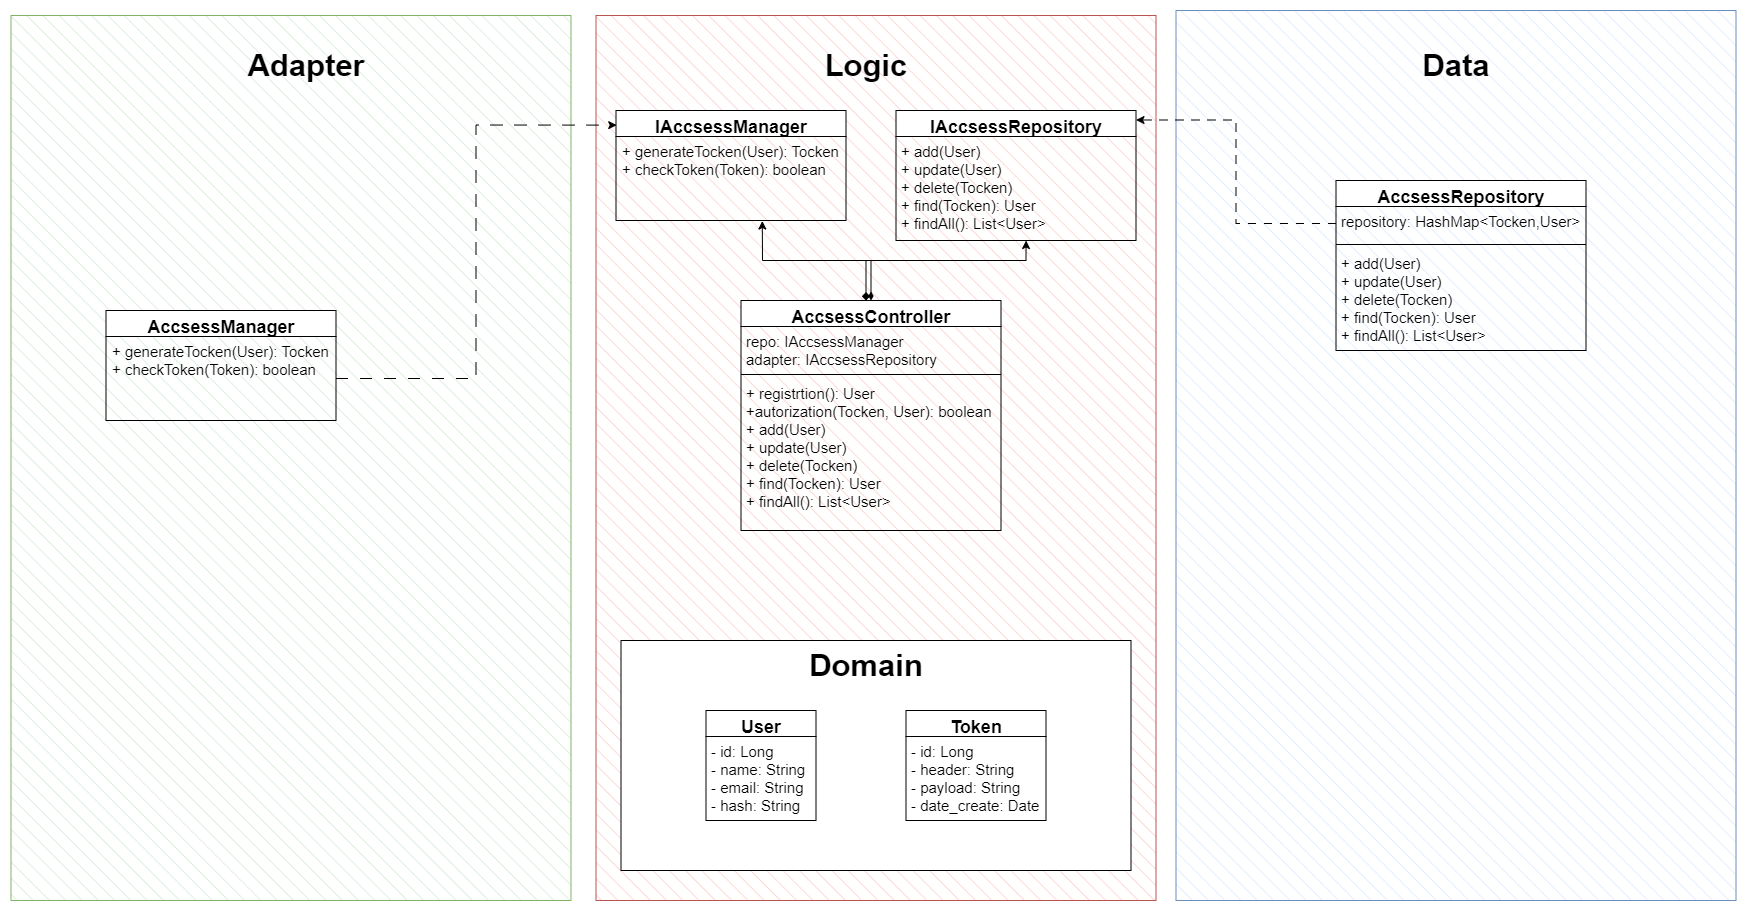

The diagram above was exported from draw.io. Its source (the exported page's mxGraphModel, read from the mxfile embedded in the PNG):
<mxGraphModel dx="5070" dy="3796" grid="1" gridSize="10" guides="1" tooltips="1" connect="1" arrows="1" fold="1" page="1" pageScale="1" pageWidth="827" pageHeight="1169" math="0" shadow="0">
  <root>
    <mxCell id="0" />
    <mxCell id="1" parent="0" />
    <mxCell id="MoiH3iWSEoWKERH1iHi7-1" value="" style="rounded=0;whiteSpace=wrap;html=1;rotation=90;fillColor=#d5e8d4;strokeColor=#82b366;fillStyle=hatch;" vertex="1" parent="1">
      <mxGeometry x="4320" y="1477.5" width="885" height="560" as="geometry" />
    </mxCell>
    <mxCell id="MoiH3iWSEoWKERH1iHi7-3" value="" style="rounded=0;whiteSpace=wrap;html=1;rotation=90;fillColor=#f8cecc;strokeColor=#b85450;fillStyle=hatch;" vertex="1" parent="1">
      <mxGeometry x="4905" y="1477.5" width="885" height="560" as="geometry" />
    </mxCell>
    <mxCell id="MoiH3iWSEoWKERH1iHi7-4" value="" style="rounded=0;whiteSpace=wrap;html=1;rotation=90;fillColor=#dae8fc;strokeColor=#6c8ebf;fillStyle=hatch;" vertex="1" parent="1">
      <mxGeometry x="5482.5" y="1475" width="890" height="560" as="geometry" />
    </mxCell>
    <mxCell id="MoiH3iWSEoWKERH1iHi7-5" value="&lt;b&gt;&lt;font style=&quot;font-size: 31px;&quot;&gt;Adapter&lt;/font&gt;&lt;/b&gt;" style="text;html=1;strokeColor=none;fillColor=none;align=center;verticalAlign=middle;whiteSpace=wrap;rounded=0;" vertex="1" parent="1">
      <mxGeometry x="4747.5" y="1350" width="60" height="30" as="geometry" />
    </mxCell>
    <mxCell id="MoiH3iWSEoWKERH1iHi7-7" value="&lt;b&gt;&lt;font style=&quot;font-size: 31px;&quot;&gt;Logic&lt;/font&gt;&lt;/b&gt;" style="text;html=1;strokeColor=none;fillColor=none;align=center;verticalAlign=middle;whiteSpace=wrap;rounded=0;" vertex="1" parent="1">
      <mxGeometry x="5307.5" y="1350" width="60" height="30" as="geometry" />
    </mxCell>
    <mxCell id="MoiH3iWSEoWKERH1iHi7-8" value="&lt;b&gt;&lt;font style=&quot;font-size: 31px;&quot;&gt;Data&lt;/font&gt;&lt;/b&gt;" style="text;html=1;strokeColor=none;fillColor=none;align=center;verticalAlign=middle;whiteSpace=wrap;rounded=0;" vertex="1" parent="1">
      <mxGeometry x="5897.5" y="1350" width="60" height="30" as="geometry" />
    </mxCell>
    <mxCell id="MoiH3iWSEoWKERH1iHi7-28" value="" style="rounded=0;whiteSpace=wrap;html=1;" vertex="1" parent="1">
      <mxGeometry x="5092.5" y="1940" width="510" height="230" as="geometry" />
    </mxCell>
    <mxCell id="MoiH3iWSEoWKERH1iHi7-29" value="&lt;b&gt;&lt;font style=&quot;font-size: 31px;&quot;&gt;Domain&lt;/font&gt;&lt;/b&gt;" style="text;html=1;strokeColor=none;fillColor=none;align=center;verticalAlign=middle;whiteSpace=wrap;rounded=0;" vertex="1" parent="1">
      <mxGeometry x="5307.5" y="1950" width="60" height="30" as="geometry" />
    </mxCell>
    <mxCell id="MoiH3iWSEoWKERH1iHi7-40" value="&lt;b style=&quot;border-color: var(--border-color);&quot;&gt;&lt;font style=&quot;border-color: var(--border-color); font-size: 18px;&quot;&gt;AccsessRepository&lt;/font&gt;&lt;/b&gt;" style="swimlane;fontStyle=1;align=center;verticalAlign=top;childLayout=stackLayout;horizontal=1;startSize=26;horizontalStack=0;resizeParent=1;resizeParentMax=0;resizeLast=0;collapsible=1;marginBottom=0;whiteSpace=wrap;html=1;" vertex="1" parent="1">
      <mxGeometry x="5807.5" y="1480" width="250" height="170" as="geometry" />
    </mxCell>
    <mxCell id="MoiH3iWSEoWKERH1iHi7-41" value="&lt;span style=&quot;font-size: 15px;&quot;&gt;repository: HashMap&amp;lt;Tocken,User&amp;gt;&lt;br&gt;&lt;/span&gt;" style="text;strokeColor=none;fillColor=none;align=left;verticalAlign=top;spacingLeft=4;spacingRight=4;overflow=hidden;rotatable=0;points=[[0,0.5],[1,0.5]];portConstraint=eastwest;whiteSpace=wrap;html=1;" vertex="1" parent="MoiH3iWSEoWKERH1iHi7-40">
      <mxGeometry y="26" width="250" height="34" as="geometry" />
    </mxCell>
    <mxCell id="MoiH3iWSEoWKERH1iHi7-42" value="" style="line;strokeWidth=1;fillColor=none;align=left;verticalAlign=middle;spacingTop=-1;spacingLeft=3;spacingRight=3;rotatable=0;labelPosition=right;points=[];portConstraint=eastwest;strokeColor=inherit;" vertex="1" parent="MoiH3iWSEoWKERH1iHi7-40">
      <mxGeometry y="60" width="250" height="8" as="geometry" />
    </mxCell>
    <mxCell id="MoiH3iWSEoWKERH1iHi7-43" value="&lt;font style=&quot;font-size: 15px;&quot;&gt;+ add(User)&lt;br style=&quot;border-color: var(--border-color);&quot;&gt;+ update(User)&lt;br style=&quot;border-color: var(--border-color);&quot;&gt;+ delete(Tocken)&lt;br style=&quot;border-color: var(--border-color);&quot;&gt;+ find(Tocken): User&lt;br style=&quot;border-color: var(--border-color);&quot;&gt;+ findAll(): List&amp;lt;User&amp;gt;&lt;br&gt;&lt;/font&gt;" style="text;strokeColor=none;fillColor=none;align=left;verticalAlign=top;spacingLeft=4;spacingRight=4;overflow=hidden;rotatable=0;points=[[0,0.5],[1,0.5]];portConstraint=eastwest;whiteSpace=wrap;html=1;" vertex="1" parent="MoiH3iWSEoWKERH1iHi7-40">
      <mxGeometry y="68" width="250" height="102" as="geometry" />
    </mxCell>
    <mxCell id="MoiH3iWSEoWKERH1iHi7-44" value="&lt;b style=&quot;border-color: var(--border-color);&quot;&gt;&lt;font style=&quot;border-color: var(--border-color); font-size: 18px;&quot;&gt;AccsessManager&lt;/font&gt;&lt;/b&gt;" style="swimlane;fontStyle=1;align=center;verticalAlign=top;childLayout=stackLayout;horizontal=1;startSize=26;horizontalStack=0;resizeParent=1;resizeParentMax=0;resizeLast=0;collapsible=1;marginBottom=0;whiteSpace=wrap;html=1;" vertex="1" parent="1">
      <mxGeometry x="4577.5" y="1610" width="230" height="110" as="geometry" />
    </mxCell>
    <mxCell id="MoiH3iWSEoWKERH1iHi7-45" value="&lt;font style=&quot;font-size: 15px;&quot;&gt;+ generateTocken(User): Tocken&lt;br&gt;+ checkToken(Token): boolean&lt;br&gt;&lt;/font&gt;" style="text;strokeColor=none;fillColor=none;align=left;verticalAlign=top;spacingLeft=4;spacingRight=4;overflow=hidden;rotatable=0;points=[[0,0.5],[1,0.5]];portConstraint=eastwest;whiteSpace=wrap;html=1;" vertex="1" parent="MoiH3iWSEoWKERH1iHi7-44">
      <mxGeometry y="26" width="230" height="84" as="geometry" />
    </mxCell>
    <mxCell id="MoiH3iWSEoWKERH1iHi7-48" value="&lt;b style=&quot;border-color: var(--border-color);&quot;&gt;&lt;font style=&quot;border-color: var(--border-color); font-size: 18px;&quot;&gt;IAccsessManager&lt;/font&gt;&lt;/b&gt;" style="swimlane;fontStyle=1;align=center;verticalAlign=top;childLayout=stackLayout;horizontal=1;startSize=26;horizontalStack=0;resizeParent=1;resizeParentMax=0;resizeLast=0;collapsible=1;marginBottom=0;whiteSpace=wrap;html=1;" vertex="1" parent="1">
      <mxGeometry x="5087.5" y="1410" width="230" height="110" as="geometry" />
    </mxCell>
    <mxCell id="MoiH3iWSEoWKERH1iHi7-49" value="&lt;font style=&quot;font-size: 15px;&quot;&gt;+ generateTocken(User): Tocken&lt;br&gt;+ checkToken(Token): boolean&lt;br&gt;&lt;/font&gt;" style="text;strokeColor=none;fillColor=none;align=left;verticalAlign=top;spacingLeft=4;spacingRight=4;overflow=hidden;rotatable=0;points=[[0,0.5],[1,0.5]];portConstraint=eastwest;whiteSpace=wrap;html=1;" vertex="1" parent="MoiH3iWSEoWKERH1iHi7-48">
      <mxGeometry y="26" width="230" height="84" as="geometry" />
    </mxCell>
    <mxCell id="MoiH3iWSEoWKERH1iHi7-50" style="edgeStyle=orthogonalEdgeStyle;rounded=0;orthogonalLoop=1;jettySize=auto;html=1;entryX=0.003;entryY=0.133;entryDx=0;entryDy=0;entryPerimeter=0;dashed=1;dashPattern=12 12;" edge="1" parent="1" source="MoiH3iWSEoWKERH1iHi7-45" target="MoiH3iWSEoWKERH1iHi7-48">
      <mxGeometry relative="1" as="geometry" />
    </mxCell>
    <mxCell id="MoiH3iWSEoWKERH1iHi7-51" value="&lt;b style=&quot;border-color: var(--border-color);&quot;&gt;&lt;font style=&quot;border-color: var(--border-color); font-size: 18px;&quot;&gt;IAccsessRepository&lt;/font&gt;&lt;/b&gt;" style="swimlane;fontStyle=1;align=center;verticalAlign=top;childLayout=stackLayout;horizontal=1;startSize=26;horizontalStack=0;resizeParent=1;resizeParentMax=0;resizeLast=0;collapsible=1;marginBottom=0;whiteSpace=wrap;html=1;" vertex="1" parent="1">
      <mxGeometry x="5367.5" y="1410" width="240" height="130" as="geometry" />
    </mxCell>
    <mxCell id="MoiH3iWSEoWKERH1iHi7-52" value="&lt;font style=&quot;font-size: 15px;&quot;&gt;+ add(User)&lt;br style=&quot;border-color: var(--border-color);&quot;&gt;+ update(User)&lt;br style=&quot;border-color: var(--border-color);&quot;&gt;+ delete(Tocken)&lt;br style=&quot;border-color: var(--border-color);&quot;&gt;+ find(Tocken): User&lt;br style=&quot;border-color: var(--border-color);&quot;&gt;+ findAll(): List&amp;lt;User&amp;gt;&lt;br&gt;&lt;/font&gt;" style="text;strokeColor=none;fillColor=none;align=left;verticalAlign=top;spacingLeft=4;spacingRight=4;overflow=hidden;rotatable=0;points=[[0,0.5],[1,0.5]];portConstraint=eastwest;whiteSpace=wrap;html=1;" vertex="1" parent="MoiH3iWSEoWKERH1iHi7-51">
      <mxGeometry y="26" width="240" height="104" as="geometry" />
    </mxCell>
    <mxCell id="MoiH3iWSEoWKERH1iHi7-53" style="edgeStyle=orthogonalEdgeStyle;rounded=0;orthogonalLoop=1;jettySize=auto;html=1;entryX=1;entryY=0.073;entryDx=0;entryDy=0;entryPerimeter=0;dashed=1;dashPattern=8 8;" edge="1" parent="1" source="MoiH3iWSEoWKERH1iHi7-41" target="MoiH3iWSEoWKERH1iHi7-51">
      <mxGeometry relative="1" as="geometry" />
    </mxCell>
    <mxCell id="MoiH3iWSEoWKERH1iHi7-58" style="edgeStyle=orthogonalEdgeStyle;rounded=0;orthogonalLoop=1;jettySize=auto;html=1;entryX=0.636;entryY=1.006;entryDx=0;entryDy=0;entryPerimeter=0;startArrow=diamondThin;startFill=1;" edge="1" parent="1" source="MoiH3iWSEoWKERH1iHi7-54" target="MoiH3iWSEoWKERH1iHi7-49">
      <mxGeometry relative="1" as="geometry" />
    </mxCell>
    <mxCell id="MoiH3iWSEoWKERH1iHi7-59" style="edgeStyle=orthogonalEdgeStyle;rounded=0;orthogonalLoop=1;jettySize=auto;html=1;entryX=0.542;entryY=1;entryDx=0;entryDy=0;entryPerimeter=0;startArrow=diamond;startFill=1;" edge="1" parent="1" source="MoiH3iWSEoWKERH1iHi7-54" target="MoiH3iWSEoWKERH1iHi7-52">
      <mxGeometry relative="1" as="geometry">
        <Array as="points">
          <mxPoint x="5337.5" y="1560" />
          <mxPoint x="5497.5" y="1560" />
        </Array>
      </mxGeometry>
    </mxCell>
    <mxCell id="MoiH3iWSEoWKERH1iHi7-54" value="&lt;b style=&quot;border-color: var(--border-color);&quot;&gt;&lt;font style=&quot;border-color: var(--border-color); font-size: 18px;&quot;&gt;AccsessController&lt;/font&gt;&lt;/b&gt;" style="swimlane;fontStyle=1;align=center;verticalAlign=top;childLayout=stackLayout;horizontal=1;startSize=26;horizontalStack=0;resizeParent=1;resizeParentMax=0;resizeLast=0;collapsible=1;marginBottom=0;whiteSpace=wrap;html=1;" vertex="1" parent="1">
      <mxGeometry x="5212.5" y="1600" width="260" height="230" as="geometry" />
    </mxCell>
    <mxCell id="MoiH3iWSEoWKERH1iHi7-55" value="&lt;span style=&quot;font-size: 15px;&quot;&gt;repo: IAccsessManager&lt;br&gt;adapter: IAccsessRepository&lt;br&gt;&lt;/span&gt;" style="text;strokeColor=none;fillColor=none;align=left;verticalAlign=top;spacingLeft=4;spacingRight=4;overflow=hidden;rotatable=0;points=[[0,0.5],[1,0.5]];portConstraint=eastwest;whiteSpace=wrap;html=1;" vertex="1" parent="MoiH3iWSEoWKERH1iHi7-54">
      <mxGeometry y="26" width="260" height="44" as="geometry" />
    </mxCell>
    <mxCell id="MoiH3iWSEoWKERH1iHi7-56" value="" style="line;strokeWidth=1;fillColor=none;align=left;verticalAlign=middle;spacingTop=-1;spacingLeft=3;spacingRight=3;rotatable=0;labelPosition=right;points=[];portConstraint=eastwest;strokeColor=inherit;" vertex="1" parent="MoiH3iWSEoWKERH1iHi7-54">
      <mxGeometry y="70" width="260" height="8" as="geometry" />
    </mxCell>
    <mxCell id="MoiH3iWSEoWKERH1iHi7-57" value="&lt;font style=&quot;font-size: 15px;&quot;&gt;+ registrtion(): User&lt;br&gt;+autorization(Tocken, User): boolean&lt;br&gt;+ add(User)&lt;br style=&quot;border-color: var(--border-color);&quot;&gt;+ update(User)&lt;br style=&quot;border-color: var(--border-color);&quot;&gt;+ delete(Tocken)&lt;br style=&quot;border-color: var(--border-color);&quot;&gt;+ find(Tocken): User&lt;br style=&quot;border-color: var(--border-color);&quot;&gt;+ findAll(): List&amp;lt;User&amp;gt;&lt;br&gt;&lt;/font&gt;" style="text;strokeColor=none;fillColor=none;align=left;verticalAlign=top;spacingLeft=4;spacingRight=4;overflow=hidden;rotatable=0;points=[[0,0.5],[1,0.5]];portConstraint=eastwest;whiteSpace=wrap;html=1;" vertex="1" parent="MoiH3iWSEoWKERH1iHi7-54">
      <mxGeometry y="78" width="260" height="152" as="geometry" />
    </mxCell>
    <mxCell id="MoiH3iWSEoWKERH1iHi7-63" value="&lt;font style=&quot;font-size: 18px;&quot;&gt;Token&lt;/font&gt;" style="swimlane;fontStyle=1;align=center;verticalAlign=top;childLayout=stackLayout;horizontal=1;startSize=26;horizontalStack=0;resizeParent=1;resizeParentMax=0;resizeLast=0;collapsible=1;marginBottom=0;whiteSpace=wrap;html=1;" vertex="1" parent="1">
      <mxGeometry x="5377.5" y="2010" width="140" height="110" as="geometry" />
    </mxCell>
    <mxCell id="MoiH3iWSEoWKERH1iHi7-64" value="&lt;font style=&quot;font-size: 15px;&quot;&gt;- id: Long&lt;br style=&quot;border-color: var(--border-color);&quot;&gt;- header: String&lt;br style=&quot;border-color: var(--border-color);&quot;&gt;- payload: String&lt;br style=&quot;border-color: var(--border-color);&quot;&gt;- date_create: Date&lt;br&gt;&lt;/font&gt;" style="text;strokeColor=none;fillColor=none;align=left;verticalAlign=top;spacingLeft=4;spacingRight=4;overflow=hidden;rotatable=0;points=[[0,0.5],[1,0.5]];portConstraint=eastwest;whiteSpace=wrap;html=1;" vertex="1" parent="MoiH3iWSEoWKERH1iHi7-63">
      <mxGeometry y="26" width="140" height="84" as="geometry" />
    </mxCell>
    <mxCell id="MoiH3iWSEoWKERH1iHi7-65" value="&lt;font style=&quot;font-size: 18px;&quot;&gt;User&lt;/font&gt;" style="swimlane;fontStyle=1;align=center;verticalAlign=top;childLayout=stackLayout;horizontal=1;startSize=26;horizontalStack=0;resizeParent=1;resizeParentMax=0;resizeLast=0;collapsible=1;marginBottom=0;whiteSpace=wrap;html=1;" vertex="1" parent="1">
      <mxGeometry x="5177.5" y="2010" width="110" height="110" as="geometry" />
    </mxCell>
    <mxCell id="MoiH3iWSEoWKERH1iHi7-66" value="&lt;font style=&quot;font-size: 15px;&quot;&gt;- id: Long&lt;br style=&quot;border-color: var(--border-color);&quot;&gt;- name: String&lt;br style=&quot;border-color: var(--border-color);&quot;&gt;- email: String&lt;br style=&quot;border-color: var(--border-color);&quot;&gt;- hash: String&lt;br style=&quot;border-color: var(--border-color);&quot;&gt;&lt;/font&gt;" style="text;strokeColor=none;fillColor=none;align=left;verticalAlign=top;spacingLeft=4;spacingRight=4;overflow=hidden;rotatable=0;points=[[0,0.5],[1,0.5]];portConstraint=eastwest;whiteSpace=wrap;html=1;" vertex="1" parent="MoiH3iWSEoWKERH1iHi7-65">
      <mxGeometry y="26" width="110" height="84" as="geometry" />
    </mxCell>
  </root>
</mxGraphModel>